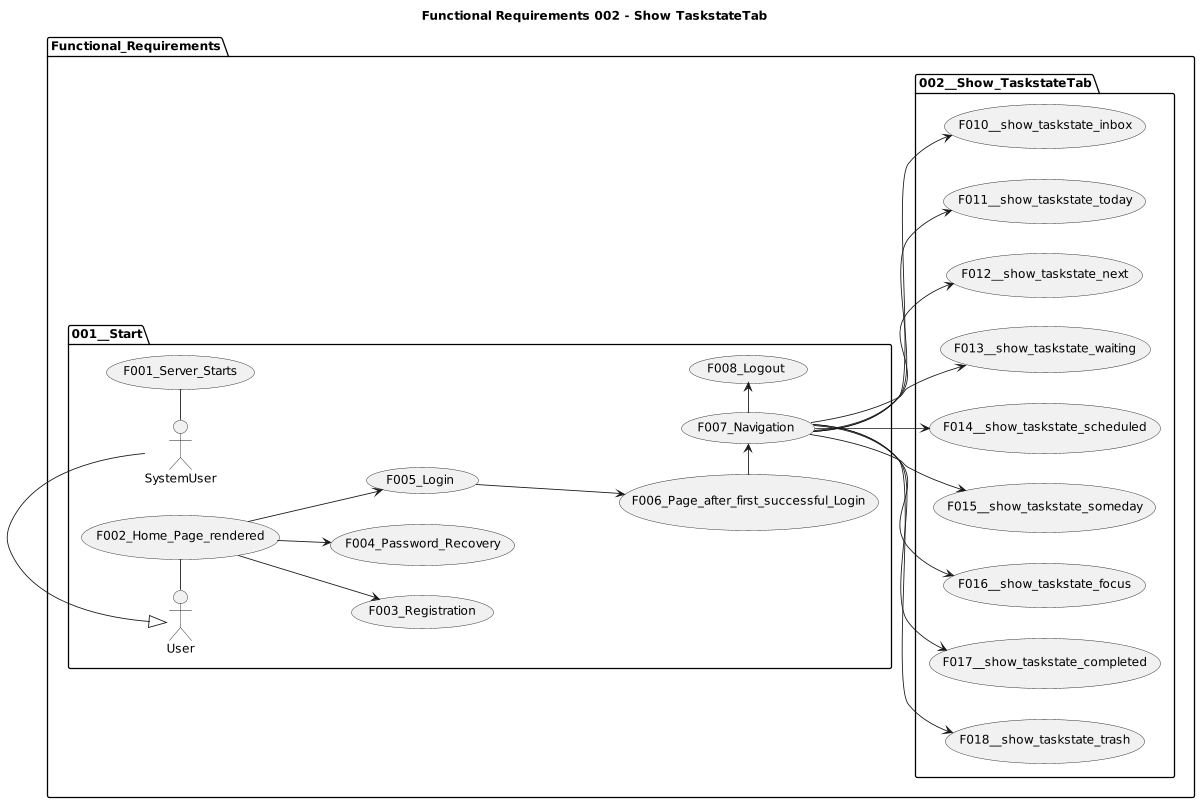

The diagram above was rendered by PlantUML. Its source (embedded in the PNG):
@startuml

title Functional Requirements 002 - Show TaskstateTab

left to right direction
'top to bottom direction

'https://plantuml.com/use-case-diagram

scale 1200 width

package Functional_Requirements {

  package 001__Start {
    SystemUser - (F001_Server_Starts)
    User - (F002_Home_Page_rendered)
    (F002_Home_Page_rendered) --> (F003_Registration)
    (F002_Home_Page_rendered) --> (F004_Password_Recovery)
    (F002_Home_Page_rendered) --> (F005_Login)
    (F005_Login) ---> (F006_Page_after_first_successful_Login)
    (F006_Page_after_first_successful_Login) -> (F007_Navigation)
    (F007_Navigation) -> (F008_Logout)

    User <|- SystemUser
  }

  package 002__Show_TaskstateTab {
    (F007_Navigation) --> (F010__show_taskstate_inbox)
    (F007_Navigation) --> (F011__show_taskstate_today)
    (F007_Navigation) --> (F012__show_taskstate_next)
    (F007_Navigation) --> (F013__show_taskstate_waiting)
    (F007_Navigation) --> (F014__show_taskstate_scheduled)
    (F007_Navigation) --> (F015__show_taskstate_someday)
    (F007_Navigation) --> (F016__show_taskstate_focus)
    (F007_Navigation) --> (F017__show_taskstate_completed)
    (F007_Navigation) --> (F018__show_taskstate_trash)
  }

}
@enduml